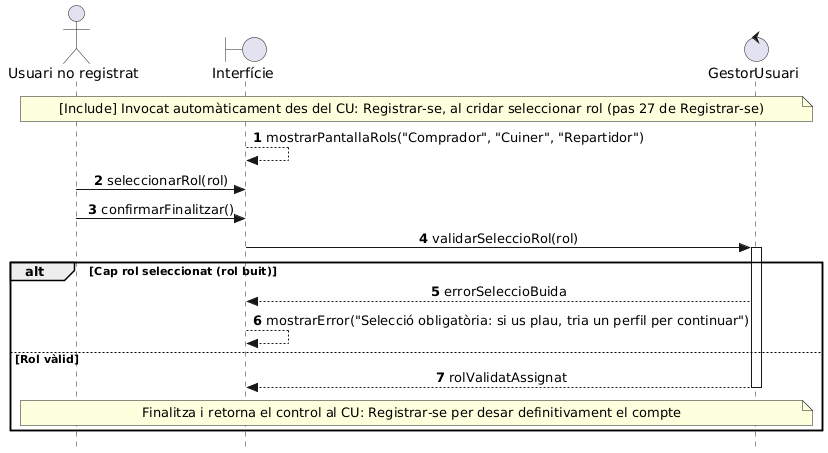

The diagram above was rendered by PlantUML. Its source (embedded in the PNG):
@startuml
autonumber
skinparam style strictuml
skinparam SequenceMessageAlign center

actor "Usuari no registrat" as UNR
boundary "Interfície" as Interf
control "GestorUsuari" as GestorUs

note over UNR, GestorUs: [Include] Invocat automàticament des del CU: Registrar-se, al cridar seleccionar rol (pas 27 de Registrar-se)

Interf --> Interf: mostrarPantallaRols("Comprador", "Cuiner", "Repartidor")

UNR -> Interf: seleccionarRol(rol)
UNR -> Interf: confirmarFinalitzar()

Interf -> GestorUs: validarSeleccioRol(rol)
activate GestorUs

alt Cap rol seleccionat (rol buit)
    GestorUs --> Interf: errorSeleccioBuida
    Interf --> Interf: mostrarError("Selecció obligatòria: si us plau, tria un perfil per continuar")
else Rol vàlid
    GestorUs --> Interf: rolValidatAssignat
    deactivate GestorUs
    
    note over UNR, GestorUs: Finalitza i retorna el control al CU: Registrar-se per desar definitivament el compte
end
@enduml